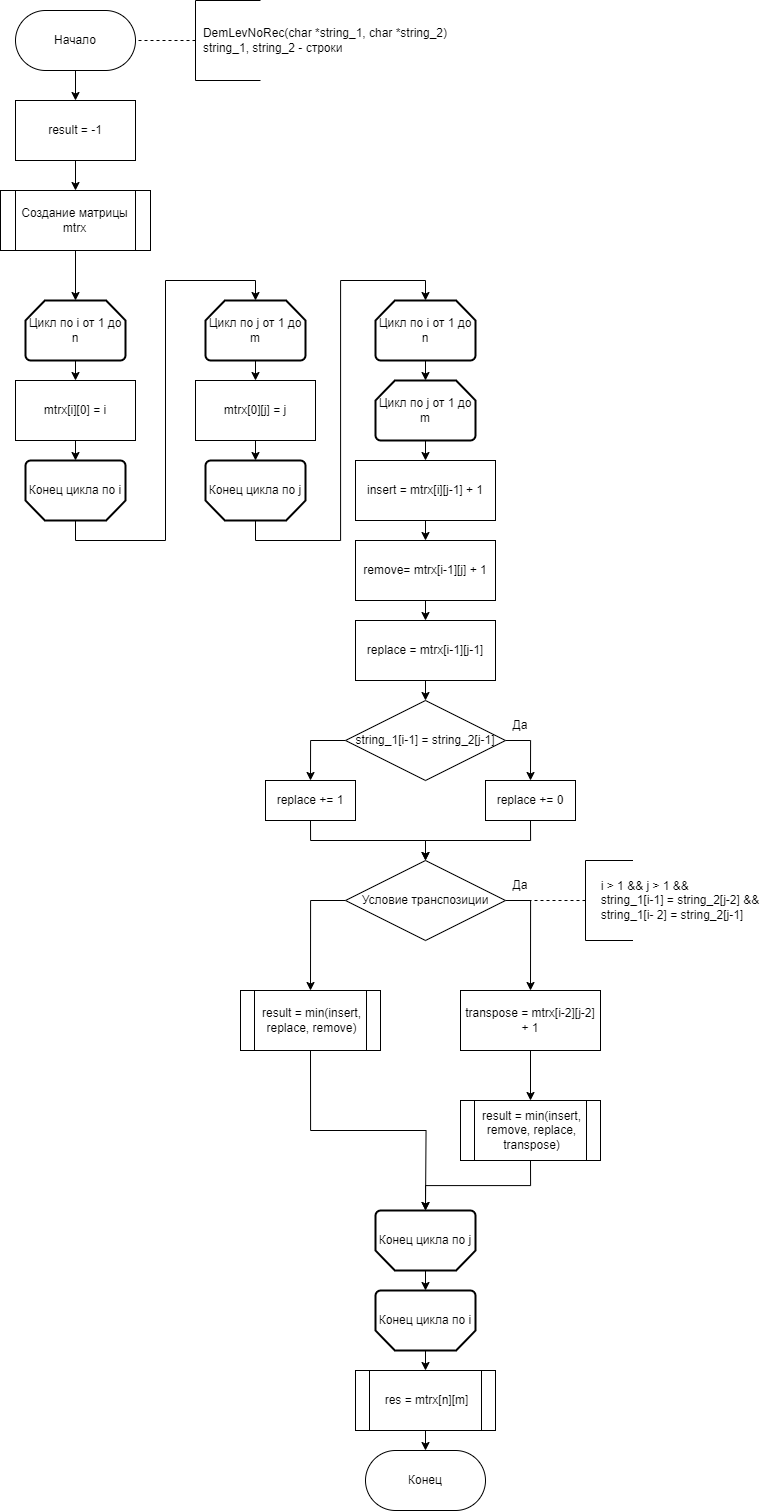

The diagram above was exported from draw.io. Its source (the exported page's mxGraphModel, read from the mxfile embedded in the PNG):
<mxGraphModel dx="1880" dy="1016" grid="1" gridSize="10" guides="1" tooltips="1" connect="1" arrows="1" fold="1" page="0" pageScale="1" pageWidth="850" pageHeight="1100" math="0" shadow="0">
  <root>
    <mxCell id="0" />
    <mxCell id="1" parent="0" />
    <mxCell id="L4jy7gWnByl_Y1MkfeJL-90" style="edgeStyle=orthogonalEdgeStyle;rounded=0;orthogonalLoop=1;jettySize=auto;html=1;exitX=0.5;exitY=1;exitDx=0;exitDy=0;entryX=0.5;entryY=0;entryDx=0;entryDy=0;" parent="1" source="L4jy7gWnByl_Y1MkfeJL-2" target="L4jy7gWnByl_Y1MkfeJL-42" edge="1">
      <mxGeometry relative="1" as="geometry" />
    </mxCell>
    <mxCell id="L4jy7gWnByl_Y1MkfeJL-2" value="Начало" style="rounded=1;whiteSpace=wrap;html=1;arcSize=50;" parent="1" vertex="1">
      <mxGeometry x="380" y="10" width="120" height="60" as="geometry" />
    </mxCell>
    <mxCell id="L4jy7gWnByl_Y1MkfeJL-3" value="" style="endArrow=none;dashed=1;html=1;rounded=0;entryX=1;entryY=0.5;entryDx=0;entryDy=0;" parent="1" target="L4jy7gWnByl_Y1MkfeJL-2" edge="1">
      <mxGeometry width="50" height="50" relative="1" as="geometry">
        <mxPoint x="560" y="40" as="sourcePoint" />
        <mxPoint x="430" y="110" as="targetPoint" />
      </mxGeometry>
    </mxCell>
    <mxCell id="L4jy7gWnByl_Y1MkfeJL-4" value="" style="endArrow=none;html=1;rounded=0;" parent="1" edge="1">
      <mxGeometry width="50" height="50" relative="1" as="geometry">
        <mxPoint x="560" y="80" as="sourcePoint" />
        <mxPoint x="560" as="targetPoint" />
      </mxGeometry>
    </mxCell>
    <mxCell id="L4jy7gWnByl_Y1MkfeJL-5" value="&lt;div style=&quot;text-align: left;&quot;&gt;&lt;span style=&quot;background-color: initial;&quot;&gt;DemLevNoRec(char *string_1, char *string_2)&lt;/span&gt;&lt;br&gt;&lt;/div&gt;&lt;div style=&quot;text-align: left;&quot;&gt;&lt;span style=&quot;background-color: initial;&quot;&gt;string_1, string_2 - строки&lt;/span&gt;&lt;/div&gt;" style="text;html=1;align=center;verticalAlign=middle;whiteSpace=wrap;rounded=0;" parent="1" vertex="1">
      <mxGeometry x="560" width="260" height="80" as="geometry" />
    </mxCell>
    <mxCell id="L4jy7gWnByl_Y1MkfeJL-6" value="" style="endArrow=none;html=1;rounded=0;entryX=0;entryY=1;entryDx=0;entryDy=0;exitX=0.25;exitY=1;exitDx=0;exitDy=0;" parent="1" source="L4jy7gWnByl_Y1MkfeJL-5" target="L4jy7gWnByl_Y1MkfeJL-5" edge="1">
      <mxGeometry width="50" height="50" relative="1" as="geometry">
        <mxPoint x="380" y="160" as="sourcePoint" />
        <mxPoint x="430" y="110" as="targetPoint" />
      </mxGeometry>
    </mxCell>
    <mxCell id="L4jy7gWnByl_Y1MkfeJL-7" value="" style="endArrow=none;html=1;rounded=0;entryX=0;entryY=0;entryDx=0;entryDy=0;exitX=0.25;exitY=0;exitDx=0;exitDy=0;" parent="1" source="L4jy7gWnByl_Y1MkfeJL-5" target="L4jy7gWnByl_Y1MkfeJL-5" edge="1">
      <mxGeometry width="50" height="50" relative="1" as="geometry">
        <mxPoint x="380" y="190" as="sourcePoint" />
        <mxPoint x="430" y="140" as="targetPoint" />
      </mxGeometry>
    </mxCell>
    <mxCell id="L4jy7gWnByl_Y1MkfeJL-91" style="edgeStyle=orthogonalEdgeStyle;rounded=0;orthogonalLoop=1;jettySize=auto;html=1;exitX=0.5;exitY=1;exitDx=0;exitDy=0;entryX=0.5;entryY=0;entryDx=0;entryDy=0;" parent="1" source="L4jy7gWnByl_Y1MkfeJL-42" target="L4jy7gWnByl_Y1MkfeJL-43" edge="1">
      <mxGeometry relative="1" as="geometry" />
    </mxCell>
    <mxCell id="L4jy7gWnByl_Y1MkfeJL-42" value="result = -1" style="rounded=0;whiteSpace=wrap;html=1;" parent="1" vertex="1">
      <mxGeometry x="380" y="100" width="120" height="60" as="geometry" />
    </mxCell>
    <mxCell id="L4jy7gWnByl_Y1MkfeJL-43" value="Создание матрицы mtrx" style="shape=process;whiteSpace=wrap;html=1;backgroundOutline=1;" parent="1" vertex="1">
      <mxGeometry x="365" y="190" width="150" height="60" as="geometry" />
    </mxCell>
    <mxCell id="L4jy7gWnByl_Y1MkfeJL-44" value="mtrx[i][0] = i" style="rounded=0;whiteSpace=wrap;html=1;" parent="1" vertex="1">
      <mxGeometry x="380" y="380" width="120" height="60" as="geometry" />
    </mxCell>
    <mxCell id="L4jy7gWnByl_Y1MkfeJL-45" value="Конец" style="rounded=1;whiteSpace=wrap;html=1;arcSize=50;" parent="1" vertex="1">
      <mxGeometry x="730" y="1450" width="120" height="60" as="geometry" />
    </mxCell>
    <mxCell id="L4jy7gWnByl_Y1MkfeJL-46" style="edgeStyle=orthogonalEdgeStyle;rounded=0;orthogonalLoop=1;jettySize=auto;html=1;exitX=0.5;exitY=1;exitDx=0;exitDy=0;exitPerimeter=0;entryX=0.5;entryY=0;entryDx=0;entryDy=0;" parent="1" source="L4jy7gWnByl_Y1MkfeJL-47" target="L4jy7gWnByl_Y1MkfeJL-44" edge="1">
      <mxGeometry relative="1" as="geometry" />
    </mxCell>
    <mxCell id="L4jy7gWnByl_Y1MkfeJL-47" value="Цикл по i от 1 до n" style="strokeWidth=2;html=1;shape=mxgraph.flowchart.loop_limit;whiteSpace=wrap;" parent="1" vertex="1">
      <mxGeometry x="390" y="300" width="100" height="60" as="geometry" />
    </mxCell>
    <mxCell id="L4jy7gWnByl_Y1MkfeJL-48" value="Конец цикла по i" style="strokeWidth=2;html=1;shape=mxgraph.flowchart.loop_limit;whiteSpace=wrap;direction=west;" parent="1" vertex="1">
      <mxGeometry x="390" y="460" width="100" height="60" as="geometry" />
    </mxCell>
    <mxCell id="L4jy7gWnByl_Y1MkfeJL-49" style="edgeStyle=orthogonalEdgeStyle;rounded=0;orthogonalLoop=1;jettySize=auto;html=1;exitX=0.5;exitY=1;exitDx=0;exitDy=0;exitPerimeter=0;entryX=0.5;entryY=0;entryDx=0;entryDy=0;" parent="1" source="L4jy7gWnByl_Y1MkfeJL-50" target="L4jy7gWnByl_Y1MkfeJL-51" edge="1">
      <mxGeometry relative="1" as="geometry" />
    </mxCell>
    <mxCell id="L4jy7gWnByl_Y1MkfeJL-50" value="Цикл по j от 1 до m" style="strokeWidth=2;html=1;shape=mxgraph.flowchart.loop_limit;whiteSpace=wrap;" parent="1" vertex="1">
      <mxGeometry x="570" y="300" width="100" height="60" as="geometry" />
    </mxCell>
    <mxCell id="L4jy7gWnByl_Y1MkfeJL-51" value="mtrx[0][j] = j" style="rounded=0;whiteSpace=wrap;html=1;" parent="1" vertex="1">
      <mxGeometry x="560" y="380" width="120" height="60" as="geometry" />
    </mxCell>
    <mxCell id="L4jy7gWnByl_Y1MkfeJL-52" value="Конец цикла по j" style="strokeWidth=2;html=1;shape=mxgraph.flowchart.loop_limit;whiteSpace=wrap;direction=west;" parent="1" vertex="1">
      <mxGeometry x="570" y="460" width="100" height="60" as="geometry" />
    </mxCell>
    <mxCell id="L4jy7gWnByl_Y1MkfeJL-53" value="Цикл по i от 1 до n" style="strokeWidth=2;html=1;shape=mxgraph.flowchart.loop_limit;whiteSpace=wrap;" parent="1" vertex="1">
      <mxGeometry x="740" y="300" width="100" height="60" as="geometry" />
    </mxCell>
    <mxCell id="L4jy7gWnByl_Y1MkfeJL-54" style="edgeStyle=orthogonalEdgeStyle;rounded=0;orthogonalLoop=1;jettySize=auto;html=1;exitX=0.5;exitY=1;exitDx=0;exitDy=0;exitPerimeter=0;entryX=0.5;entryY=0;entryDx=0;entryDy=0;" parent="1" source="L4jy7gWnByl_Y1MkfeJL-55" target="L4jy7gWnByl_Y1MkfeJL-57" edge="1">
      <mxGeometry relative="1" as="geometry" />
    </mxCell>
    <mxCell id="L4jy7gWnByl_Y1MkfeJL-55" value="Цикл по j от 1 до m" style="strokeWidth=2;html=1;shape=mxgraph.flowchart.loop_limit;whiteSpace=wrap;" parent="1" vertex="1">
      <mxGeometry x="740" y="380" width="100" height="60" as="geometry" />
    </mxCell>
    <mxCell id="L4jy7gWnByl_Y1MkfeJL-56" style="edgeStyle=orthogonalEdgeStyle;rounded=0;orthogonalLoop=1;jettySize=auto;html=1;exitX=0.5;exitY=1;exitDx=0;exitDy=0;entryX=0.5;entryY=0;entryDx=0;entryDy=0;" parent="1" source="L4jy7gWnByl_Y1MkfeJL-57" target="L4jy7gWnByl_Y1MkfeJL-59" edge="1">
      <mxGeometry relative="1" as="geometry" />
    </mxCell>
    <mxCell id="L4jy7gWnByl_Y1MkfeJL-57" value="insert = mtrx[i][j-1] + 1" style="rounded=0;whiteSpace=wrap;html=1;" parent="1" vertex="1">
      <mxGeometry x="720" y="460" width="140" height="60" as="geometry" />
    </mxCell>
    <mxCell id="L4jy7gWnByl_Y1MkfeJL-58" style="edgeStyle=orthogonalEdgeStyle;rounded=0;orthogonalLoop=1;jettySize=auto;html=1;exitX=0.5;exitY=1;exitDx=0;exitDy=0;entryX=0.5;entryY=0;entryDx=0;entryDy=0;" parent="1" source="L4jy7gWnByl_Y1MkfeJL-59" target="L4jy7gWnByl_Y1MkfeJL-61" edge="1">
      <mxGeometry relative="1" as="geometry" />
    </mxCell>
    <mxCell id="L4jy7gWnByl_Y1MkfeJL-59" value="remove= mtrx[i-1][j] + 1" style="rounded=0;whiteSpace=wrap;html=1;" parent="1" vertex="1">
      <mxGeometry x="720" y="540" width="140" height="60" as="geometry" />
    </mxCell>
    <mxCell id="L4jy7gWnByl_Y1MkfeJL-92" style="edgeStyle=orthogonalEdgeStyle;rounded=0;orthogonalLoop=1;jettySize=auto;html=1;exitX=0.5;exitY=1;exitDx=0;exitDy=0;entryX=0.5;entryY=0;entryDx=0;entryDy=0;" parent="1" source="L4jy7gWnByl_Y1MkfeJL-61" target="L4jy7gWnByl_Y1MkfeJL-76" edge="1">
      <mxGeometry relative="1" as="geometry" />
    </mxCell>
    <mxCell id="L4jy7gWnByl_Y1MkfeJL-61" value="replace = mtrx[i-1][j-1]" style="rounded=0;whiteSpace=wrap;html=1;" parent="1" vertex="1">
      <mxGeometry x="720" y="620" width="140" height="60" as="geometry" />
    </mxCell>
    <mxCell id="L4jy7gWnByl_Y1MkfeJL-63" value="Конец цикла по j" style="strokeWidth=2;html=1;shape=mxgraph.flowchart.loop_limit;whiteSpace=wrap;direction=west;" parent="1" vertex="1">
      <mxGeometry x="740" y="1210" width="100" height="60" as="geometry" />
    </mxCell>
    <mxCell id="L4jy7gWnByl_Y1MkfeJL-64" style="edgeStyle=orthogonalEdgeStyle;rounded=0;orthogonalLoop=1;jettySize=auto;html=1;exitX=0.5;exitY=0;exitDx=0;exitDy=0;exitPerimeter=0;entryX=0.5;entryY=0;entryDx=0;entryDy=0;" parent="1" source="L4jy7gWnByl_Y1MkfeJL-65" target="L4jy7gWnByl_Y1MkfeJL-67" edge="1">
      <mxGeometry relative="1" as="geometry" />
    </mxCell>
    <mxCell id="L4jy7gWnByl_Y1MkfeJL-65" value="Конец цикла по i" style="strokeWidth=2;html=1;shape=mxgraph.flowchart.loop_limit;whiteSpace=wrap;direction=west;" parent="1" vertex="1">
      <mxGeometry x="740" y="1290" width="100" height="60" as="geometry" />
    </mxCell>
    <mxCell id="L4jy7gWnByl_Y1MkfeJL-66" style="edgeStyle=orthogonalEdgeStyle;rounded=0;orthogonalLoop=1;jettySize=auto;html=1;exitX=0.5;exitY=1;exitDx=0;exitDy=0;entryX=0.5;entryY=0;entryDx=0;entryDy=0;" parent="1" source="L4jy7gWnByl_Y1MkfeJL-67" edge="1">
      <mxGeometry relative="1" as="geometry">
        <mxPoint x="790" y="1450" as="targetPoint" />
      </mxGeometry>
    </mxCell>
    <mxCell id="L4jy7gWnByl_Y1MkfeJL-67" value="res = mtrx[n][m]" style="shape=process;whiteSpace=wrap;html=1;backgroundOutline=1;" parent="1" vertex="1">
      <mxGeometry x="720" y="1370" width="140" height="60" as="geometry" />
    </mxCell>
    <mxCell id="L4jy7gWnByl_Y1MkfeJL-68" style="edgeStyle=orthogonalEdgeStyle;rounded=0;orthogonalLoop=1;jettySize=auto;html=1;exitX=0.5;exitY=1;exitDx=0;exitDy=0;entryX=0.5;entryY=1;entryDx=0;entryDy=0;entryPerimeter=0;" parent="1" source="L4jy7gWnByl_Y1MkfeJL-44" target="L4jy7gWnByl_Y1MkfeJL-48" edge="1">
      <mxGeometry relative="1" as="geometry" />
    </mxCell>
    <mxCell id="L4jy7gWnByl_Y1MkfeJL-69" style="edgeStyle=orthogonalEdgeStyle;rounded=0;orthogonalLoop=1;jettySize=auto;html=1;exitX=0.5;exitY=1;exitDx=0;exitDy=0;entryX=0.5;entryY=1;entryDx=0;entryDy=0;entryPerimeter=0;" parent="1" source="L4jy7gWnByl_Y1MkfeJL-51" target="L4jy7gWnByl_Y1MkfeJL-52" edge="1">
      <mxGeometry relative="1" as="geometry" />
    </mxCell>
    <mxCell id="L4jy7gWnByl_Y1MkfeJL-70" style="edgeStyle=orthogonalEdgeStyle;rounded=0;orthogonalLoop=1;jettySize=auto;html=1;exitX=0.5;exitY=1;exitDx=0;exitDy=0;exitPerimeter=0;entryX=0.5;entryY=0;entryDx=0;entryDy=0;entryPerimeter=0;" parent="1" source="L4jy7gWnByl_Y1MkfeJL-53" target="L4jy7gWnByl_Y1MkfeJL-55" edge="1">
      <mxGeometry relative="1" as="geometry" />
    </mxCell>
    <mxCell id="L4jy7gWnByl_Y1MkfeJL-72" style="edgeStyle=orthogonalEdgeStyle;rounded=0;orthogonalLoop=1;jettySize=auto;html=1;exitX=0.5;exitY=0;exitDx=0;exitDy=0;exitPerimeter=0;entryX=0.5;entryY=1;entryDx=0;entryDy=0;entryPerimeter=0;" parent="1" source="L4jy7gWnByl_Y1MkfeJL-63" target="L4jy7gWnByl_Y1MkfeJL-65" edge="1">
      <mxGeometry relative="1" as="geometry" />
    </mxCell>
    <mxCell id="L4jy7gWnByl_Y1MkfeJL-73" style="edgeStyle=orthogonalEdgeStyle;rounded=0;orthogonalLoop=1;jettySize=auto;html=1;exitX=0.5;exitY=0;exitDx=0;exitDy=0;exitPerimeter=0;entryX=0.5;entryY=0;entryDx=0;entryDy=0;entryPerimeter=0;" parent="1" source="L4jy7gWnByl_Y1MkfeJL-48" target="L4jy7gWnByl_Y1MkfeJL-50" edge="1">
      <mxGeometry relative="1" as="geometry" />
    </mxCell>
    <mxCell id="L4jy7gWnByl_Y1MkfeJL-74" style="edgeStyle=orthogonalEdgeStyle;rounded=0;orthogonalLoop=1;jettySize=auto;html=1;exitX=0.5;exitY=0;exitDx=0;exitDy=0;exitPerimeter=0;entryX=0.5;entryY=0;entryDx=0;entryDy=0;entryPerimeter=0;" parent="1" source="L4jy7gWnByl_Y1MkfeJL-52" target="L4jy7gWnByl_Y1MkfeJL-53" edge="1">
      <mxGeometry relative="1" as="geometry" />
    </mxCell>
    <mxCell id="L4jy7gWnByl_Y1MkfeJL-75" style="edgeStyle=orthogonalEdgeStyle;rounded=0;orthogonalLoop=1;jettySize=auto;html=1;exitX=0.5;exitY=1;exitDx=0;exitDy=0;entryX=0.5;entryY=0;entryDx=0;entryDy=0;entryPerimeter=0;" parent="1" source="L4jy7gWnByl_Y1MkfeJL-43" target="L4jy7gWnByl_Y1MkfeJL-47" edge="1">
      <mxGeometry relative="1" as="geometry" />
    </mxCell>
    <mxCell id="L4jy7gWnByl_Y1MkfeJL-93" style="edgeStyle=orthogonalEdgeStyle;rounded=0;orthogonalLoop=1;jettySize=auto;html=1;exitX=1;exitY=0.5;exitDx=0;exitDy=0;entryX=0.5;entryY=0;entryDx=0;entryDy=0;" parent="1" source="L4jy7gWnByl_Y1MkfeJL-76" target="L4jy7gWnByl_Y1MkfeJL-77" edge="1">
      <mxGeometry relative="1" as="geometry" />
    </mxCell>
    <mxCell id="L4jy7gWnByl_Y1MkfeJL-94" style="edgeStyle=orthogonalEdgeStyle;rounded=0;orthogonalLoop=1;jettySize=auto;html=1;exitX=0;exitY=0.5;exitDx=0;exitDy=0;entryX=0.5;entryY=0;entryDx=0;entryDy=0;" parent="1" source="L4jy7gWnByl_Y1MkfeJL-76" target="L4jy7gWnByl_Y1MkfeJL-78" edge="1">
      <mxGeometry relative="1" as="geometry" />
    </mxCell>
    <mxCell id="L4jy7gWnByl_Y1MkfeJL-76" value="string_1[i-1] = string_2[j-1]" style="rhombus;whiteSpace=wrap;html=1;" parent="1" vertex="1">
      <mxGeometry x="710" y="700" width="160" height="80" as="geometry" />
    </mxCell>
    <mxCell id="L4jy7gWnByl_Y1MkfeJL-96" style="edgeStyle=orthogonalEdgeStyle;rounded=0;orthogonalLoop=1;jettySize=auto;html=1;exitX=0.5;exitY=1;exitDx=0;exitDy=0;entryX=0.5;entryY=0;entryDx=0;entryDy=0;" parent="1" source="L4jy7gWnByl_Y1MkfeJL-77" target="L4jy7gWnByl_Y1MkfeJL-80" edge="1">
      <mxGeometry relative="1" as="geometry" />
    </mxCell>
    <mxCell id="L4jy7gWnByl_Y1MkfeJL-77" value="replace += 0" style="rounded=0;whiteSpace=wrap;html=1;" parent="1" vertex="1">
      <mxGeometry x="850" y="780" width="90" height="40" as="geometry" />
    </mxCell>
    <mxCell id="L4jy7gWnByl_Y1MkfeJL-95" style="edgeStyle=orthogonalEdgeStyle;rounded=0;orthogonalLoop=1;jettySize=auto;html=1;exitX=0.5;exitY=1;exitDx=0;exitDy=0;entryX=0.5;entryY=0;entryDx=0;entryDy=0;" parent="1" source="L4jy7gWnByl_Y1MkfeJL-78" target="L4jy7gWnByl_Y1MkfeJL-80" edge="1">
      <mxGeometry relative="1" as="geometry" />
    </mxCell>
    <mxCell id="L4jy7gWnByl_Y1MkfeJL-78" value="replace += 1" style="rounded=0;whiteSpace=wrap;html=1;" parent="1" vertex="1">
      <mxGeometry x="630" y="780" width="90" height="40" as="geometry" />
    </mxCell>
    <mxCell id="L4jy7gWnByl_Y1MkfeJL-97" style="edgeStyle=orthogonalEdgeStyle;rounded=0;orthogonalLoop=1;jettySize=auto;html=1;exitX=1;exitY=0.5;exitDx=0;exitDy=0;entryX=0.5;entryY=0;entryDx=0;entryDy=0;" parent="1" source="L4jy7gWnByl_Y1MkfeJL-80" target="L4jy7gWnByl_Y1MkfeJL-89" edge="1">
      <mxGeometry relative="1" as="geometry" />
    </mxCell>
    <mxCell id="L4jy7gWnByl_Y1MkfeJL-98" style="edgeStyle=orthogonalEdgeStyle;rounded=0;orthogonalLoop=1;jettySize=auto;html=1;exitX=0;exitY=0.5;exitDx=0;exitDy=0;entryX=0.5;entryY=0;entryDx=0;entryDy=0;" parent="1" source="L4jy7gWnByl_Y1MkfeJL-80" target="L4jy7gWnByl_Y1MkfeJL-86" edge="1">
      <mxGeometry relative="1" as="geometry" />
    </mxCell>
    <mxCell id="L4jy7gWnByl_Y1MkfeJL-80" value="Условие транспозиции" style="rhombus;whiteSpace=wrap;html=1;" parent="1" vertex="1">
      <mxGeometry x="710" y="860" width="160" height="80" as="geometry" />
    </mxCell>
    <mxCell id="L4jy7gWnByl_Y1MkfeJL-81" value="" style="endArrow=none;dashed=1;html=1;rounded=0;entryX=1;entryY=0.5;entryDx=0;entryDy=0;" parent="1" edge="1">
      <mxGeometry width="50" height="50" relative="1" as="geometry">
        <mxPoint x="950" y="900" as="sourcePoint" />
        <mxPoint x="890" y="900" as="targetPoint" />
      </mxGeometry>
    </mxCell>
    <mxCell id="L4jy7gWnByl_Y1MkfeJL-82" value="" style="endArrow=none;html=1;rounded=0;" parent="1" edge="1">
      <mxGeometry width="50" height="50" relative="1" as="geometry">
        <mxPoint x="950" y="940" as="sourcePoint" />
        <mxPoint x="950" y="860" as="targetPoint" />
      </mxGeometry>
    </mxCell>
    <mxCell id="L4jy7gWnByl_Y1MkfeJL-83" value="&lt;div style=&quot;text-align: left;&quot;&gt;i &amp;gt; 1 &amp;amp;&amp;amp; j &amp;gt; 1 &amp;amp;&amp;amp;&amp;nbsp;&lt;/div&gt;&lt;div style=&quot;text-align: left;&quot;&gt;string_1[i-1] = string_2[j-2] &amp;amp;&amp;amp;&lt;/div&gt;&lt;div style=&quot;text-align: left;&quot;&gt;string_1[i- 2] = string_2[j-1]&lt;/div&gt;" style="text;html=1;align=center;verticalAlign=middle;whiteSpace=wrap;rounded=0;" parent="1" vertex="1">
      <mxGeometry x="950" y="860" width="190" height="80" as="geometry" />
    </mxCell>
    <mxCell id="L4jy7gWnByl_Y1MkfeJL-84" value="" style="endArrow=none;html=1;rounded=0;entryX=0;entryY=1;entryDx=0;entryDy=0;exitX=0.25;exitY=1;exitDx=0;exitDy=0;" parent="1" source="L4jy7gWnByl_Y1MkfeJL-83" target="L4jy7gWnByl_Y1MkfeJL-83" edge="1">
      <mxGeometry width="50" height="50" relative="1" as="geometry">
        <mxPoint x="770" y="1020" as="sourcePoint" />
        <mxPoint x="820" y="970" as="targetPoint" />
      </mxGeometry>
    </mxCell>
    <mxCell id="L4jy7gWnByl_Y1MkfeJL-85" value="" style="endArrow=none;html=1;rounded=0;entryX=0;entryY=0;entryDx=0;entryDy=0;exitX=0.25;exitY=0;exitDx=0;exitDy=0;" parent="1" source="L4jy7gWnByl_Y1MkfeJL-83" target="L4jy7gWnByl_Y1MkfeJL-83" edge="1">
      <mxGeometry width="50" height="50" relative="1" as="geometry">
        <mxPoint x="770" y="1050" as="sourcePoint" />
        <mxPoint x="820" y="1000" as="targetPoint" />
      </mxGeometry>
    </mxCell>
    <mxCell id="L4jy7gWnByl_Y1MkfeJL-102" style="edgeStyle=orthogonalEdgeStyle;rounded=0;orthogonalLoop=1;jettySize=auto;html=1;exitX=0.5;exitY=1;exitDx=0;exitDy=0;" parent="1" source="L4jy7gWnByl_Y1MkfeJL-86" edge="1">
      <mxGeometry relative="1" as="geometry">
        <mxPoint x="790" y="1210" as="targetPoint" />
      </mxGeometry>
    </mxCell>
    <mxCell id="L4jy7gWnByl_Y1MkfeJL-86" value="result = min(insert, replace, remove)" style="shape=process;whiteSpace=wrap;html=1;backgroundOutline=1;" parent="1" vertex="1">
      <mxGeometry x="605" y="990" width="140" height="60" as="geometry" />
    </mxCell>
    <mxCell id="L4jy7gWnByl_Y1MkfeJL-88" value="result = min(insert, remove, replace, transpose)" style="shape=process;whiteSpace=wrap;html=1;backgroundOutline=1;" parent="1" vertex="1">
      <mxGeometry x="825" y="1100" width="140" height="60" as="geometry" />
    </mxCell>
    <mxCell id="L4jy7gWnByl_Y1MkfeJL-99" style="edgeStyle=orthogonalEdgeStyle;rounded=0;orthogonalLoop=1;jettySize=auto;html=1;exitX=0.5;exitY=1;exitDx=0;exitDy=0;entryX=0.5;entryY=0;entryDx=0;entryDy=0;" parent="1" source="L4jy7gWnByl_Y1MkfeJL-89" target="L4jy7gWnByl_Y1MkfeJL-88" edge="1">
      <mxGeometry relative="1" as="geometry" />
    </mxCell>
    <mxCell id="L4jy7gWnByl_Y1MkfeJL-89" value="transpose = mtrx[i-2][j-2] + 1" style="rounded=0;whiteSpace=wrap;html=1;" parent="1" vertex="1">
      <mxGeometry x="825" y="990" width="140" height="60" as="geometry" />
    </mxCell>
    <mxCell id="L4jy7gWnByl_Y1MkfeJL-101" style="edgeStyle=orthogonalEdgeStyle;rounded=0;orthogonalLoop=1;jettySize=auto;html=1;exitX=0.5;exitY=1;exitDx=0;exitDy=0;entryX=0.5;entryY=1;entryDx=0;entryDy=0;entryPerimeter=0;" parent="1" source="L4jy7gWnByl_Y1MkfeJL-88" target="L4jy7gWnByl_Y1MkfeJL-63" edge="1">
      <mxGeometry relative="1" as="geometry" />
    </mxCell>
    <mxCell id="o73ztbOdef29hdebv2nr-1" value="Да" style="text;html=1;align=center;verticalAlign=middle;whiteSpace=wrap;rounded=0;" vertex="1" parent="1">
      <mxGeometry x="870" y="720" width="30" height="10" as="geometry" />
    </mxCell>
    <mxCell id="o73ztbOdef29hdebv2nr-2" value="Да" style="text;html=1;align=center;verticalAlign=middle;whiteSpace=wrap;rounded=0;" vertex="1" parent="1">
      <mxGeometry x="870" y="880" width="30" height="10" as="geometry" />
    </mxCell>
  </root>
</mxGraphModel>